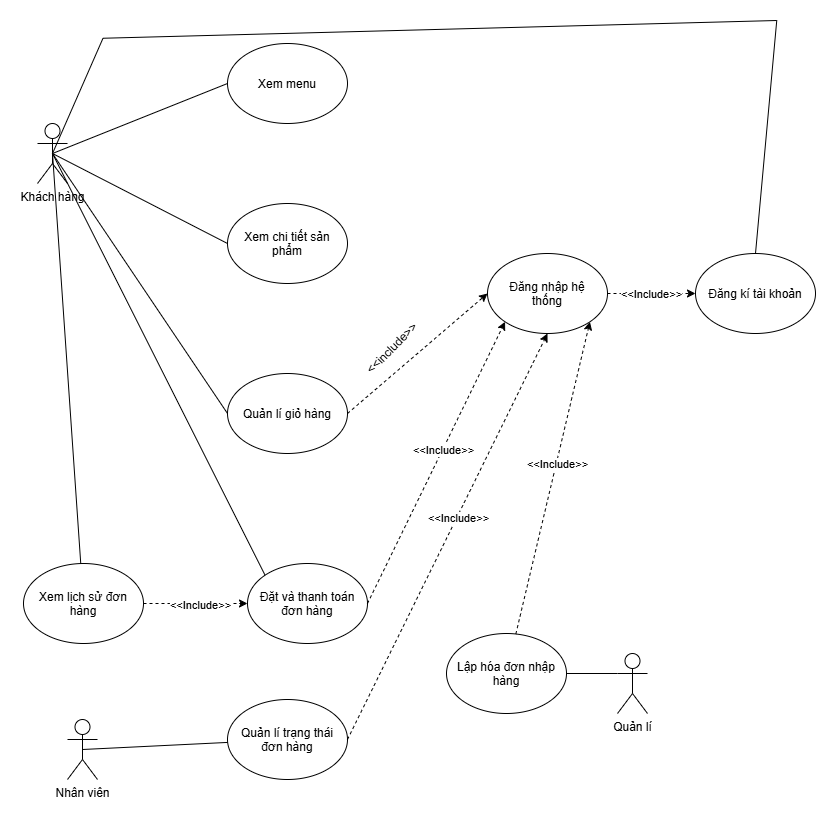

The diagram above was exported from draw.io. Its source (the exported page's mxGraphModel, read from the mxfile embedded in the PNG):
<mxGraphModel dx="1762" dy="972" grid="1" gridSize="10" guides="1" tooltips="1" connect="1" arrows="1" fold="1" page="1" pageScale="1" pageWidth="850" pageHeight="1100" math="0" shadow="0">
  <root>
    <mxCell id="0" />
    <mxCell id="1" parent="0" />
    <mxCell id="1WPiAozJ17QtHWZAPHnm-1" parent="1" style="shape=umlActor;verticalLabelPosition=bottom;verticalAlign=top;html=1;outlineConnect=0;labelPerimeter=1;" value="Khách hàng" vertex="1">
      <mxGeometry height="60" width="30" x="30" y="110" as="geometry" />
    </mxCell>
    <mxCell id="1WPiAozJ17QtHWZAPHnm-2" parent="1" style="ellipse;whiteSpace=wrap;html=1;shapeInside=1;" value="Xem menu" vertex="1">
      <mxGeometry height="80" width="120" x="220" y="30" as="geometry" />
    </mxCell>
    <mxCell id="1WPiAozJ17QtHWZAPHnm-3" edge="1" parent="1" source="1WPiAozJ17QtHWZAPHnm-1" style="endArrow=none;html=1;rounded=0;defaultLabelBackgroundColor=page;exitX=0.5;exitY=0.5;exitDx=0;exitDy=0;exitPerimeter=0;entryX=0;entryY=0.5;entryDx=0;entryDy=0;" target="1WPiAozJ17QtHWZAPHnm-2" value="">
      <mxGeometry height="50" relative="1" width="50" as="geometry">
        <mxPoint x="260" y="190" as="sourcePoint" />
        <mxPoint x="310" y="140" as="targetPoint" />
      </mxGeometry>
    </mxCell>
    <mxCell id="1WPiAozJ17QtHWZAPHnm-4" parent="1" style="ellipse;whiteSpace=wrap;html=1;shapeInside=1;" value="Xem chi tiết sản phẩm" vertex="1">
      <mxGeometry height="80" width="120" x="220" y="190" as="geometry" />
    </mxCell>
    <mxCell id="1WPiAozJ17QtHWZAPHnm-5" parent="1" style="ellipse;whiteSpace=wrap;html=1;shapeInside=1;" value="Quản lí giỏ hàng" vertex="1">
      <mxGeometry height="80" width="120" x="220" y="360" as="geometry" />
    </mxCell>
    <mxCell id="1WPiAozJ17QtHWZAPHnm-6" edge="1" parent="1" source="1WPiAozJ17QtHWZAPHnm-1" style="endArrow=none;html=1;rounded=0;defaultLabelBackgroundColor=page;exitX=0.5;exitY=0.5;exitDx=0;exitDy=0;exitPerimeter=0;entryX=0;entryY=0.5;entryDx=0;entryDy=0;" target="1WPiAozJ17QtHWZAPHnm-4" value="">
      <mxGeometry height="50" relative="1" width="50" as="geometry">
        <mxPoint x="260" y="320" as="sourcePoint" />
        <mxPoint x="310" y="270" as="targetPoint" />
      </mxGeometry>
    </mxCell>
    <mxCell id="1WPiAozJ17QtHWZAPHnm-7" edge="1" parent="1" source="1WPiAozJ17QtHWZAPHnm-1" style="endArrow=none;html=1;rounded=0;defaultLabelBackgroundColor=page;exitX=0.5;exitY=0.5;exitDx=0;exitDy=0;exitPerimeter=0;entryX=0;entryY=0.5;entryDx=0;entryDy=0;" target="1WPiAozJ17QtHWZAPHnm-5" value="">
      <mxGeometry height="50" relative="1" width="50" as="geometry">
        <mxPoint x="260" y="320" as="sourcePoint" />
        <mxPoint x="310" y="270" as="targetPoint" />
      </mxGeometry>
    </mxCell>
    <mxCell id="1WPiAozJ17QtHWZAPHnm-8" parent="1" style="ellipse;whiteSpace=wrap;html=1;shapeInside=1;" value="Đăng nhập hệ thống" vertex="1">
      <mxGeometry height="80" width="120" x="480" y="240" as="geometry" />
    </mxCell>
    <mxCell id="1WPiAozJ17QtHWZAPHnm-9" edge="1" parent="1" source="1WPiAozJ17QtHWZAPHnm-5" style="endArrow=classic;html=1;rounded=0;defaultLabelBackgroundColor=page;exitX=1;exitY=0.5;exitDx=0;exitDy=0;entryX=0;entryY=0.5;entryDx=0;entryDy=0;dashed=1;" target="1WPiAozJ17QtHWZAPHnm-8" value="">
      <mxGeometry height="50" relative="1" width="50" as="geometry">
        <mxPoint x="380" y="300" as="sourcePoint" />
        <mxPoint x="430" y="250" as="targetPoint" />
      </mxGeometry>
    </mxCell>
    <mxCell id="1WPiAozJ17QtHWZAPHnm-12" parent="1" style="text;html=1;whiteSpace=wrap;strokeColor=none;fillColor=none;align=center;verticalAlign=middle;rounded=0;rotation=-45;" value="&amp;lt;&amp;lt;include&amp;gt;&amp;gt;" vertex="1">
      <mxGeometry height="30" width="70" x="350" y="320" as="geometry" />
    </mxCell>
    <mxCell id="1WPiAozJ17QtHWZAPHnm-13" parent="1" style="ellipse;whiteSpace=wrap;html=1;shapeInside=1;" value="Đặt và thanh toán đơn hàng" vertex="1">
      <mxGeometry height="80" width="120" x="240" y="550" as="geometry" />
    </mxCell>
    <mxCell id="1WPiAozJ17QtHWZAPHnm-14" edge="1" parent="1" source="1WPiAozJ17QtHWZAPHnm-1" style="endArrow=none;html=1;rounded=0;defaultLabelBackgroundColor=page;exitX=0.5;exitY=0.5;exitDx=0;exitDy=0;exitPerimeter=0;entryX=0;entryY=0;entryDx=0;entryDy=0;" target="1WPiAozJ17QtHWZAPHnm-13" value="">
      <mxGeometry height="50" relative="1" width="50" as="geometry">
        <mxPoint x="180" y="580" as="sourcePoint" />
        <mxPoint x="355" y="990" as="targetPoint" />
      </mxGeometry>
    </mxCell>
    <mxCell id="1WPiAozJ17QtHWZAPHnm-15" edge="1" parent="1" source="1WPiAozJ17QtHWZAPHnm-13" style="endArrow=classic;html=1;rounded=0;defaultLabelBackgroundColor=page;exitX=1;exitY=0.5;exitDx=0;exitDy=0;entryX=0;entryY=1;entryDx=0;entryDy=0;dashed=1;" target="1WPiAozJ17QtHWZAPHnm-8" value="">
      <mxGeometry height="50" relative="1" width="50" as="geometry">
        <mxPoint x="350" y="840" as="sourcePoint" />
        <mxPoint x="340" y="730" as="targetPoint" />
      </mxGeometry>
    </mxCell>
    <mxCell id="1WPiAozJ17QtHWZAPHnm-16" connectable="0" parent="1WPiAozJ17QtHWZAPHnm-15" style="edgeLabel;html=1;align=center;verticalAlign=middle;resizable=0;points=[];inheritText=1;defaultLabelBackgroundColor=page;" value="&amp;lt;&amp;lt;Include&amp;gt;&amp;gt;" vertex="1">
      <mxGeometry relative="1" x="0.0926" y="-1" as="geometry">
        <mxPoint as="offset" />
      </mxGeometry>
    </mxCell>
    <mxCell id="1WPiAozJ17QtHWZAPHnm-17" parent="1" style="ellipse;whiteSpace=wrap;html=1;shapeInside=1;" value="Đăng kí tài khoản" vertex="1">
      <mxGeometry height="80" width="120" x="688" y="240" as="geometry" />
    </mxCell>
    <mxCell id="1WPiAozJ17QtHWZAPHnm-18" edge="1" parent="1" source="1WPiAozJ17QtHWZAPHnm-8" style="endArrow=classic;html=1;rounded=0;defaultLabelBackgroundColor=page;exitX=1;exitY=0.5;exitDx=0;exitDy=0;dashed=1;" target="1WPiAozJ17QtHWZAPHnm-17" value="">
      <mxGeometry height="50" relative="1" width="50" as="geometry">
        <mxPoint x="570" y="430" as="sourcePoint" />
        <mxPoint x="710" y="310" as="targetPoint" />
      </mxGeometry>
    </mxCell>
    <mxCell id="1WPiAozJ17QtHWZAPHnm-19" connectable="0" parent="1WPiAozJ17QtHWZAPHnm-18" style="edgeLabel;html=1;align=center;verticalAlign=middle;resizable=0;points=[];inheritText=1;defaultLabelBackgroundColor=page;" value="&amp;lt;&amp;lt;Include&amp;gt;&amp;gt;" vertex="1">
      <mxGeometry relative="1" x="-0.2881" y="-2" as="geometry">
        <mxPoint x="13" y="-2" as="offset" />
      </mxGeometry>
    </mxCell>
    <mxCell id="1WPiAozJ17QtHWZAPHnm-20" parent="1" style="ellipse;whiteSpace=wrap;html=1;shapeInside=1;" value="Quản lí trạng thái đơn hàng" vertex="1">
      <mxGeometry height="80" width="120" x="220" y="686" as="geometry" />
    </mxCell>
    <mxCell id="1WPiAozJ17QtHWZAPHnm-21" parent="1" style="ellipse;whiteSpace=wrap;html=1;shapeInside=1;" value="Xem lịch sử đơn hàng" vertex="1">
      <mxGeometry height="80" width="120" x="16" y="550" as="geometry" />
    </mxCell>
    <mxCell id="1WPiAozJ17QtHWZAPHnm-22" edge="1" parent="1" source="1WPiAozJ17QtHWZAPHnm-21" style="endArrow=classic;html=1;rounded=0;defaultLabelBackgroundColor=page;entryX=0;entryY=0.5;entryDx=0;entryDy=0;dashed=1;exitX=1;exitY=0.5;exitDx=0;exitDy=0;" target="1WPiAozJ17QtHWZAPHnm-13" value="">
      <mxGeometry height="50" relative="1" width="50" as="geometry">
        <mxPoint x="510" y="1010" as="sourcePoint" />
        <mxPoint x="510" y="920" as="targetPoint" />
      </mxGeometry>
    </mxCell>
    <mxCell id="1WPiAozJ17QtHWZAPHnm-23" connectable="0" parent="1WPiAozJ17QtHWZAPHnm-22" style="edgeLabel;html=1;align=center;verticalAlign=middle;resizable=0;points=[];inheritText=1;defaultLabelBackgroundColor=page;" value="&amp;lt;&amp;lt;Include&amp;gt;&amp;gt;" vertex="1">
      <mxGeometry relative="1" x="0.0926" y="-1" as="geometry">
        <mxPoint as="offset" />
      </mxGeometry>
    </mxCell>
    <mxCell id="1WPiAozJ17QtHWZAPHnm-24" edge="1" parent="1" source="1WPiAozJ17QtHWZAPHnm-1" style="endArrow=none;html=1;rounded=0;defaultLabelBackgroundColor=page;exitX=0.5;exitY=0.5;exitDx=0;exitDy=0;exitPerimeter=0;" target="1WPiAozJ17QtHWZAPHnm-21" value="">
      <mxGeometry height="50" relative="1" width="50" as="geometry">
        <mxPoint x="70" y="540" as="sourcePoint" />
        <mxPoint x="245" y="1140" as="targetPoint" />
      </mxGeometry>
    </mxCell>
    <mxCell id="1WPiAozJ17QtHWZAPHnm-25" parent="1" style="ellipse;whiteSpace=wrap;html=1;shapeInside=1;" value="Lập hóa đơn nhập hàng" vertex="1">
      <mxGeometry height="80" width="120" x="439" y="620" as="geometry" />
    </mxCell>
    <mxCell id="1WPiAozJ17QtHWZAPHnm-26" parent="1" style="shape=umlActor;verticalLabelPosition=bottom;verticalAlign=top;html=1;outlineConnect=0;labelPerimeter=1;" value="Nhân viên" vertex="1">
      <mxGeometry height="60" width="30" x="60" y="706" as="geometry" />
    </mxCell>
    <mxCell id="1WPiAozJ17QtHWZAPHnm-27" parent="1" style="shape=umlActor;verticalLabelPosition=bottom;verticalAlign=top;html=1;outlineConnect=0;labelPerimeter=1;" value="Quản lí" vertex="1">
      <mxGeometry height="60" width="30" x="610" y="640" as="geometry" />
    </mxCell>
    <mxCell id="1WPiAozJ17QtHWZAPHnm-28" edge="1" parent="1" source="1WPiAozJ17QtHWZAPHnm-20" style="endArrow=none;html=1;rounded=0;defaultLabelBackgroundColor=page;entryX=0.5;entryY=0.5;entryDx=0;entryDy=0;entryPerimeter=0;" target="1WPiAozJ17QtHWZAPHnm-26" value="">
      <mxGeometry height="50" relative="1" width="50" as="geometry">
        <mxPoint x="560" y="810" as="sourcePoint" />
        <mxPoint x="610" y="760" as="targetPoint" />
      </mxGeometry>
    </mxCell>
    <mxCell id="1WPiAozJ17QtHWZAPHnm-29" edge="1" parent="1" source="1WPiAozJ17QtHWZAPHnm-25" style="endArrow=none;html=1;rounded=0;defaultLabelBackgroundColor=page;exitX=1;exitY=0.5;exitDx=0;exitDy=0;entryX=0;entryY=0.3333333333333333;entryDx=0;entryDy=0;entryPerimeter=0;" target="1WPiAozJ17QtHWZAPHnm-27" value="">
      <mxGeometry height="50" relative="1" width="50" as="geometry">
        <mxPoint x="550" y="750" as="sourcePoint" />
        <mxPoint x="635" y="700" as="targetPoint" />
      </mxGeometry>
    </mxCell>
    <mxCell id="1WPiAozJ17QtHWZAPHnm-30" edge="1" parent="1" source="1WPiAozJ17QtHWZAPHnm-17" style="endArrow=none;html=1;rounded=0;defaultLabelBackgroundColor=page;exitX=0.5;exitY=0;exitDx=0;exitDy=0;entryX=0.5;entryY=0.5;entryDx=0;entryDy=0;entryPerimeter=0;" target="1WPiAozJ17QtHWZAPHnm-1" value="">
      <mxGeometry height="50" relative="1" width="50" x="-0.5663" as="geometry">
        <Array as="points">
          <mxPoint x="769.25" y="7" />
          <mxPoint x="95.5" y="24.75" />
        </Array>
        <mxPoint x="753" y="198" as="sourcePoint" />
        <mxPoint x="763" y="-207.74996185302734" as="targetPoint" />
      </mxGeometry>
    </mxCell>
    <mxCell id="1WPiAozJ17QtHWZAPHnm-31" edge="1" parent="1" source="1WPiAozJ17QtHWZAPHnm-25" style="endArrow=classic;html=1;rounded=0;defaultLabelBackgroundColor=page;entryX=1;entryY=1;entryDx=0;entryDy=0;dashed=1;" target="1WPiAozJ17QtHWZAPHnm-8" value="">
      <mxGeometry height="50" relative="1" width="50" as="geometry">
        <mxPoint x="499" y="989" as="sourcePoint" />
        <mxPoint x="699" y="569" as="targetPoint" />
      </mxGeometry>
    </mxCell>
    <mxCell id="1WPiAozJ17QtHWZAPHnm-32" connectable="0" parent="1WPiAozJ17QtHWZAPHnm-31" style="edgeLabel;html=1;align=center;verticalAlign=middle;resizable=0;points=[];inheritText=1;defaultLabelBackgroundColor=page;" value="&amp;lt;&amp;lt;Include&amp;gt;&amp;gt;" vertex="1">
      <mxGeometry relative="1" x="0.0926" y="-1" as="geometry">
        <mxPoint as="offset" />
      </mxGeometry>
    </mxCell>
    <mxCell id="1WPiAozJ17QtHWZAPHnm-34" edge="1" parent="1" source="1WPiAozJ17QtHWZAPHnm-20" style="endArrow=classic;html=1;rounded=0;defaultLabelBackgroundColor=page;exitX=1;exitY=0.5;exitDx=0;exitDy=0;dashed=1;entryX=0.5;entryY=1;entryDx=0;entryDy=0;" target="1WPiAozJ17QtHWZAPHnm-8" value="">
      <mxGeometry height="50" relative="1" width="50" as="geometry">
        <mxPoint x="380" y="930" as="sourcePoint" />
        <mxPoint x="550" y="330" as="targetPoint" />
      </mxGeometry>
    </mxCell>
    <mxCell id="1WPiAozJ17QtHWZAPHnm-35" connectable="0" parent="1WPiAozJ17QtHWZAPHnm-34" style="edgeLabel;html=1;align=center;verticalAlign=middle;resizable=0;points=[];inheritText=1;defaultLabelBackgroundColor=page;" value="&amp;lt;&amp;lt;Include&amp;gt;&amp;gt;" vertex="1">
      <mxGeometry relative="1" x="0.0926" y="-1" as="geometry">
        <mxPoint as="offset" />
      </mxGeometry>
    </mxCell>
  </root>
</mxGraphModel>